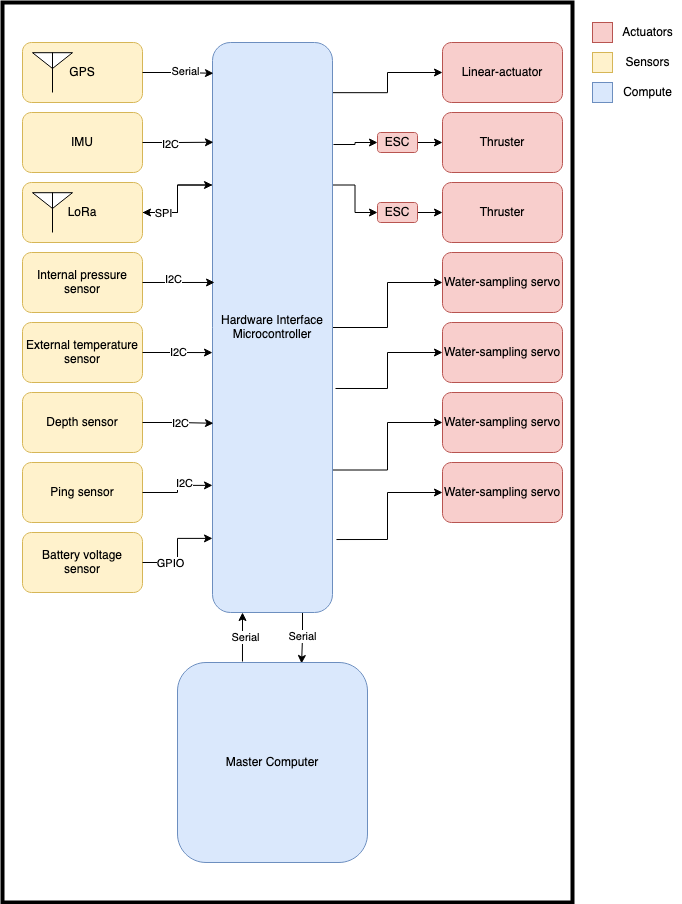

The diagram above was exported from draw.io. Its source (the exported page's mxGraphModel, read from the mxfile embedded in the PNG):
<mxGraphModel dx="1434" dy="797" grid="1" gridSize="10" guides="1" tooltips="1" connect="1" arrows="1" fold="1" page="1" pageScale="1" pageWidth="850" pageHeight="1100" math="0" shadow="0">
  <root>
    <mxCell id="0" />
    <mxCell id="1" parent="0" />
    <mxCell id="4_p3hV5pM8Xutr2XUSIc-1" value="" style="rounded=0;whiteSpace=wrap;html=1;fillColor=none;strokeWidth=4;" vertex="1" parent="1">
      <mxGeometry x="30" y="30" width="570" height="900" as="geometry" />
    </mxCell>
    <mxCell id="4_p3hV5pM8Xutr2XUSIc-2" value="GPS" style="rounded=1;whiteSpace=wrap;html=1;fillColor=#fff2cc;strokeColor=#d6b656;" vertex="1" parent="1">
      <mxGeometry x="50" y="70" width="120" height="60" as="geometry" />
    </mxCell>
    <mxCell id="4_p3hV5pM8Xutr2XUSIc-39" style="edgeStyle=orthogonalEdgeStyle;rounded=0;orthogonalLoop=1;jettySize=auto;html=1;exitX=0;exitY=0.25;exitDx=0;exitDy=0;entryX=1;entryY=0.5;entryDx=0;entryDy=0;" edge="1" parent="1" source="4_p3hV5pM8Xutr2XUSIc-3" target="4_p3hV5pM8Xutr2XUSIc-5">
      <mxGeometry relative="1" as="geometry" />
    </mxCell>
    <mxCell id="4_p3hV5pM8Xutr2XUSIc-56" style="edgeStyle=orthogonalEdgeStyle;rounded=0;orthogonalLoop=1;jettySize=auto;html=1;exitX=0.983;exitY=0.088;exitDx=0;exitDy=0;entryX=0;entryY=0.5;entryDx=0;entryDy=0;exitPerimeter=0;" edge="1" parent="1" source="4_p3hV5pM8Xutr2XUSIc-3" target="4_p3hV5pM8Xutr2XUSIc-20">
      <mxGeometry relative="1" as="geometry" />
    </mxCell>
    <mxCell id="4_p3hV5pM8Xutr2XUSIc-57" style="edgeStyle=orthogonalEdgeStyle;rounded=0;orthogonalLoop=1;jettySize=auto;html=1;exitX=1.008;exitY=0.179;exitDx=0;exitDy=0;entryX=0;entryY=0.5;entryDx=0;entryDy=0;exitPerimeter=0;" edge="1" parent="1" source="4_p3hV5pM8Xutr2XUSIc-3" target="4_p3hV5pM8Xutr2XUSIc-37">
      <mxGeometry relative="1" as="geometry" />
    </mxCell>
    <mxCell id="4_p3hV5pM8Xutr2XUSIc-60" style="edgeStyle=orthogonalEdgeStyle;rounded=0;orthogonalLoop=1;jettySize=auto;html=1;exitX=1;exitY=0.25;exitDx=0;exitDy=0;entryX=0;entryY=0.5;entryDx=0;entryDy=0;" edge="1" parent="1" source="4_p3hV5pM8Xutr2XUSIc-3" target="4_p3hV5pM8Xutr2XUSIc-38">
      <mxGeometry relative="1" as="geometry" />
    </mxCell>
    <mxCell id="4_p3hV5pM8Xutr2XUSIc-62" style="edgeStyle=orthogonalEdgeStyle;rounded=0;orthogonalLoop=1;jettySize=auto;html=1;exitX=1;exitY=0.5;exitDx=0;exitDy=0;entryX=0;entryY=0.5;entryDx=0;entryDy=0;" edge="1" parent="1" source="4_p3hV5pM8Xutr2XUSIc-3" target="4_p3hV5pM8Xutr2XUSIc-25">
      <mxGeometry relative="1" as="geometry" />
    </mxCell>
    <mxCell id="4_p3hV5pM8Xutr2XUSIc-63" style="edgeStyle=orthogonalEdgeStyle;rounded=0;orthogonalLoop=1;jettySize=auto;html=1;exitX=1.025;exitY=0.607;exitDx=0;exitDy=0;entryX=0;entryY=0.5;entryDx=0;entryDy=0;exitPerimeter=0;" edge="1" parent="1" source="4_p3hV5pM8Xutr2XUSIc-3" target="4_p3hV5pM8Xutr2XUSIc-34">
      <mxGeometry relative="1" as="geometry" />
    </mxCell>
    <mxCell id="4_p3hV5pM8Xutr2XUSIc-64" style="edgeStyle=orthogonalEdgeStyle;rounded=0;orthogonalLoop=1;jettySize=auto;html=1;exitX=1;exitY=0.75;exitDx=0;exitDy=0;entryX=0;entryY=0.5;entryDx=0;entryDy=0;" edge="1" parent="1" source="4_p3hV5pM8Xutr2XUSIc-3" target="4_p3hV5pM8Xutr2XUSIc-41">
      <mxGeometry relative="1" as="geometry" />
    </mxCell>
    <mxCell id="4_p3hV5pM8Xutr2XUSIc-65" style="edgeStyle=orthogonalEdgeStyle;rounded=0;orthogonalLoop=1;jettySize=auto;html=1;exitX=1.033;exitY=0.872;exitDx=0;exitDy=0;entryX=0;entryY=0.5;entryDx=0;entryDy=0;exitPerimeter=0;" edge="1" parent="1" source="4_p3hV5pM8Xutr2XUSIc-3" target="4_p3hV5pM8Xutr2XUSIc-42">
      <mxGeometry relative="1" as="geometry" />
    </mxCell>
    <mxCell id="4_p3hV5pM8Xutr2XUSIc-76" style="edgeStyle=orthogonalEdgeStyle;rounded=0;orthogonalLoop=1;jettySize=auto;html=1;exitX=0.75;exitY=1;exitDx=0;exitDy=0;entryX=0.653;entryY=0.005;entryDx=0;entryDy=0;entryPerimeter=0;" edge="1" parent="1" source="4_p3hV5pM8Xutr2XUSIc-3" target="4_p3hV5pM8Xutr2XUSIc-17">
      <mxGeometry relative="1" as="geometry" />
    </mxCell>
    <mxCell id="4_p3hV5pM8Xutr2XUSIc-77" value="&lt;div&gt;Serial&lt;/div&gt;" style="edgeLabel;html=1;align=center;verticalAlign=middle;resizable=0;points=[];" vertex="1" connectable="0" parent="4_p3hV5pM8Xutr2XUSIc-76">
      <mxGeometry x="-0.1137" y="-1" relative="1" as="geometry">
        <mxPoint as="offset" />
      </mxGeometry>
    </mxCell>
    <mxCell id="4_p3hV5pM8Xutr2XUSIc-3" value="Hardware Interface Microcontroller" style="rounded=1;whiteSpace=wrap;html=1;fillColor=#dae8fc;strokeColor=#6c8ebf;" vertex="1" parent="1">
      <mxGeometry x="240" y="70" width="120" height="570" as="geometry" />
    </mxCell>
    <mxCell id="4_p3hV5pM8Xutr2XUSIc-4" value="IMU" style="rounded=1;whiteSpace=wrap;html=1;fillColor=#fff2cc;strokeColor=#d6b656;" vertex="1" parent="1">
      <mxGeometry x="50" y="140" width="120" height="60" as="geometry" />
    </mxCell>
    <mxCell id="4_p3hV5pM8Xutr2XUSIc-40" style="edgeStyle=orthogonalEdgeStyle;rounded=0;orthogonalLoop=1;jettySize=auto;html=1;exitX=1;exitY=0.5;exitDx=0;exitDy=0;entryX=0;entryY=0.25;entryDx=0;entryDy=0;" edge="1" parent="1" source="4_p3hV5pM8Xutr2XUSIc-5" target="4_p3hV5pM8Xutr2XUSIc-3">
      <mxGeometry relative="1" as="geometry" />
    </mxCell>
    <mxCell id="4_p3hV5pM8Xutr2XUSIc-68" value="&lt;div&gt;SPI&lt;/div&gt;" style="edgeLabel;html=1;align=center;verticalAlign=middle;resizable=0;points=[];" vertex="1" connectable="0" parent="4_p3hV5pM8Xutr2XUSIc-40">
      <mxGeometry x="0.4667" y="-2" relative="1" as="geometry">
        <mxPoint x="-24" y="26" as="offset" />
      </mxGeometry>
    </mxCell>
    <mxCell id="4_p3hV5pM8Xutr2XUSIc-5" value="LoRa" style="rounded=1;whiteSpace=wrap;html=1;fillColor=#fff2cc;strokeColor=#d6b656;" vertex="1" parent="1">
      <mxGeometry x="50" y="210" width="120" height="60" as="geometry" />
    </mxCell>
    <mxCell id="4_p3hV5pM8Xutr2XUSIc-6" value="" style="verticalLabelPosition=bottom;shadow=0;dashed=0;align=center;html=1;verticalAlign=top;shape=mxgraph.electrical.radio.aerial_-_antenna_2;" vertex="1" parent="1">
      <mxGeometry x="60" y="220" width="40" height="40" as="geometry" />
    </mxCell>
    <mxCell id="4_p3hV5pM8Xutr2XUSIc-12" value="" style="verticalLabelPosition=bottom;shadow=0;dashed=0;align=center;html=1;verticalAlign=top;shape=mxgraph.electrical.radio.aerial_-_antenna_2;" vertex="1" parent="1">
      <mxGeometry x="60" y="80" width="40" height="40" as="geometry" />
    </mxCell>
    <mxCell id="4_p3hV5pM8Xutr2XUSIc-74" style="edgeStyle=orthogonalEdgeStyle;rounded=0;orthogonalLoop=1;jettySize=auto;html=1;exitX=0.342;exitY=-0.005;exitDx=0;exitDy=0;entryX=0.25;entryY=1;entryDx=0;entryDy=0;exitPerimeter=0;" edge="1" parent="1" source="4_p3hV5pM8Xutr2XUSIc-17" target="4_p3hV5pM8Xutr2XUSIc-3">
      <mxGeometry relative="1" as="geometry" />
    </mxCell>
    <mxCell id="4_p3hV5pM8Xutr2XUSIc-75" value="Serial" style="edgeLabel;html=1;align=center;verticalAlign=middle;resizable=0;points=[];" vertex="1" connectable="0" parent="4_p3hV5pM8Xutr2XUSIc-74">
      <mxGeometry x="0.04" y="-3" relative="1" as="geometry">
        <mxPoint as="offset" />
      </mxGeometry>
    </mxCell>
    <mxCell id="4_p3hV5pM8Xutr2XUSIc-17" value="Master Computer" style="rounded=1;whiteSpace=wrap;html=1;fillColor=#dae8fc;strokeColor=#6c8ebf;" vertex="1" parent="1">
      <mxGeometry x="205" y="690" width="190" height="200" as="geometry" />
    </mxCell>
    <mxCell id="4_p3hV5pM8Xutr2XUSIc-19" value="Thruster" style="rounded=1;whiteSpace=wrap;html=1;fillColor=#f8cecc;strokeColor=#b85450;" vertex="1" parent="1">
      <mxGeometry x="470" y="140" width="120" height="60" as="geometry" />
    </mxCell>
    <mxCell id="4_p3hV5pM8Xutr2XUSIc-20" value="Linear-actuator" style="rounded=1;whiteSpace=wrap;html=1;fillColor=#f8cecc;strokeColor=#b85450;" vertex="1" parent="1">
      <mxGeometry x="470" y="70" width="120" height="60" as="geometry" />
    </mxCell>
    <mxCell id="4_p3hV5pM8Xutr2XUSIc-22" value="Internal pressure sensor" style="rounded=1;whiteSpace=wrap;html=1;fillColor=#fff2cc;strokeColor=#d6b656;" vertex="1" parent="1">
      <mxGeometry x="50" y="280" width="120" height="60" as="geometry" />
    </mxCell>
    <mxCell id="4_p3hV5pM8Xutr2XUSIc-24" value="External temperature sensor" style="rounded=1;whiteSpace=wrap;html=1;fillColor=#fff2cc;strokeColor=#d6b656;" vertex="1" parent="1">
      <mxGeometry x="50" y="350" width="120" height="60" as="geometry" />
    </mxCell>
    <mxCell id="4_p3hV5pM8Xutr2XUSIc-25" value="Water-sampling servo" style="rounded=1;whiteSpace=wrap;html=1;fillColor=#f8cecc;strokeColor=#b85450;" vertex="1" parent="1">
      <mxGeometry x="470" y="280" width="120" height="60" as="geometry" />
    </mxCell>
    <mxCell id="4_p3hV5pM8Xutr2XUSIc-27" value="Depth sensor" style="rounded=1;whiteSpace=wrap;html=1;fillColor=#fff2cc;strokeColor=#d6b656;" vertex="1" parent="1">
      <mxGeometry x="50" y="420" width="120" height="60" as="geometry" />
    </mxCell>
    <mxCell id="4_p3hV5pM8Xutr2XUSIc-28" value="Ping sensor" style="rounded=1;whiteSpace=wrap;html=1;fillColor=#fff2cc;strokeColor=#d6b656;" vertex="1" parent="1">
      <mxGeometry x="50" y="490" width="120" height="60" as="geometry" />
    </mxCell>
    <mxCell id="4_p3hV5pM8Xutr2XUSIc-33" value="Thruster" style="rounded=1;whiteSpace=wrap;html=1;fillColor=#f8cecc;strokeColor=#b85450;" vertex="1" parent="1">
      <mxGeometry x="470" y="210" width="120" height="60" as="geometry" />
    </mxCell>
    <mxCell id="4_p3hV5pM8Xutr2XUSIc-34" value="Water-sampling servo" style="rounded=1;whiteSpace=wrap;html=1;fillColor=#f8cecc;strokeColor=#b85450;" vertex="1" parent="1">
      <mxGeometry x="470" y="350" width="120" height="60" as="geometry" />
    </mxCell>
    <mxCell id="4_p3hV5pM8Xutr2XUSIc-36" value="Battery voltage sensor" style="rounded=1;whiteSpace=wrap;html=1;fillColor=#fff2cc;strokeColor=#d6b656;" vertex="1" parent="1">
      <mxGeometry x="50" y="560" width="120" height="60" as="geometry" />
    </mxCell>
    <mxCell id="4_p3hV5pM8Xutr2XUSIc-59" style="edgeStyle=orthogonalEdgeStyle;rounded=0;orthogonalLoop=1;jettySize=auto;html=1;exitX=1;exitY=0.5;exitDx=0;exitDy=0;entryX=0;entryY=0.5;entryDx=0;entryDy=0;" edge="1" parent="1" source="4_p3hV5pM8Xutr2XUSIc-37" target="4_p3hV5pM8Xutr2XUSIc-19">
      <mxGeometry relative="1" as="geometry" />
    </mxCell>
    <mxCell id="4_p3hV5pM8Xutr2XUSIc-37" value="ESC" style="rounded=1;whiteSpace=wrap;html=1;fillColor=#f8cecc;strokeColor=#b85450;" vertex="1" parent="1">
      <mxGeometry x="405" y="160" width="40" height="20" as="geometry" />
    </mxCell>
    <mxCell id="4_p3hV5pM8Xutr2XUSIc-61" style="edgeStyle=orthogonalEdgeStyle;rounded=0;orthogonalLoop=1;jettySize=auto;html=1;exitX=1;exitY=0.5;exitDx=0;exitDy=0;" edge="1" parent="1" source="4_p3hV5pM8Xutr2XUSIc-38" target="4_p3hV5pM8Xutr2XUSIc-33">
      <mxGeometry relative="1" as="geometry" />
    </mxCell>
    <mxCell id="4_p3hV5pM8Xutr2XUSIc-38" value="ESC" style="rounded=1;whiteSpace=wrap;html=1;fillColor=#f8cecc;strokeColor=#b85450;" vertex="1" parent="1">
      <mxGeometry x="405" y="230" width="40" height="20" as="geometry" />
    </mxCell>
    <mxCell id="4_p3hV5pM8Xutr2XUSIc-41" value="Water-sampling servo" style="rounded=1;whiteSpace=wrap;html=1;fillColor=#f8cecc;strokeColor=#b85450;" vertex="1" parent="1">
      <mxGeometry x="470" y="420" width="120" height="60" as="geometry" />
    </mxCell>
    <mxCell id="4_p3hV5pM8Xutr2XUSIc-42" value="Water-sampling servo" style="rounded=1;whiteSpace=wrap;html=1;fillColor=#f8cecc;strokeColor=#b85450;" vertex="1" parent="1">
      <mxGeometry x="470" y="490" width="120" height="60" as="geometry" />
    </mxCell>
    <mxCell id="4_p3hV5pM8Xutr2XUSIc-43" value="" style="rounded=0;whiteSpace=wrap;html=1;fillColor=#f8cecc;strokeColor=#b85450;" vertex="1" parent="1">
      <mxGeometry x="620" y="50" width="20" height="20" as="geometry" />
    </mxCell>
    <mxCell id="4_p3hV5pM8Xutr2XUSIc-44" value="" style="rounded=0;whiteSpace=wrap;html=1;fillColor=#fff2cc;strokeColor=#d6b656;" vertex="1" parent="1">
      <mxGeometry x="620" y="80" width="20" height="20" as="geometry" />
    </mxCell>
    <mxCell id="4_p3hV5pM8Xutr2XUSIc-45" value="" style="rounded=0;whiteSpace=wrap;html=1;fillColor=#dae8fc;strokeColor=#6c8ebf;" vertex="1" parent="1">
      <mxGeometry x="620" y="110" width="20" height="20" as="geometry" />
    </mxCell>
    <mxCell id="4_p3hV5pM8Xutr2XUSIc-46" value="Actuators" style="text;html=1;align=center;verticalAlign=middle;resizable=0;points=[];autosize=1;strokeColor=none;fillColor=none;" vertex="1" parent="1">
      <mxGeometry x="640" y="45" width="70" height="30" as="geometry" />
    </mxCell>
    <mxCell id="4_p3hV5pM8Xutr2XUSIc-47" value="Sensors" style="text;html=1;align=center;verticalAlign=middle;resizable=0;points=[];autosize=1;strokeColor=none;fillColor=none;" vertex="1" parent="1">
      <mxGeometry x="640" y="75" width="70" height="30" as="geometry" />
    </mxCell>
    <mxCell id="4_p3hV5pM8Xutr2XUSIc-48" value="Compute" style="text;html=1;align=center;verticalAlign=middle;resizable=0;points=[];autosize=1;strokeColor=none;fillColor=none;" vertex="1" parent="1">
      <mxGeometry x="640" y="105" width="70" height="30" as="geometry" />
    </mxCell>
    <mxCell id="4_p3hV5pM8Xutr2XUSIc-49" style="edgeStyle=orthogonalEdgeStyle;rounded=0;orthogonalLoop=1;jettySize=auto;html=1;exitX=1;exitY=0.5;exitDx=0;exitDy=0;entryX=0.008;entryY=0.054;entryDx=0;entryDy=0;entryPerimeter=0;" edge="1" parent="1" source="4_p3hV5pM8Xutr2XUSIc-2" target="4_p3hV5pM8Xutr2XUSIc-3">
      <mxGeometry relative="1" as="geometry" />
    </mxCell>
    <mxCell id="4_p3hV5pM8Xutr2XUSIc-66" value="Serial" style="edgeLabel;html=1;align=center;verticalAlign=middle;resizable=0;points=[];" vertex="1" connectable="0" parent="4_p3hV5pM8Xutr2XUSIc-49">
      <mxGeometry x="0.1929" y="2" relative="1" as="geometry">
        <mxPoint as="offset" />
      </mxGeometry>
    </mxCell>
    <mxCell id="4_p3hV5pM8Xutr2XUSIc-50" style="edgeStyle=orthogonalEdgeStyle;rounded=0;orthogonalLoop=1;jettySize=auto;html=1;exitX=1;exitY=0.5;exitDx=0;exitDy=0;entryX=0.008;entryY=0.175;entryDx=0;entryDy=0;entryPerimeter=0;" edge="1" parent="1" source="4_p3hV5pM8Xutr2XUSIc-4" target="4_p3hV5pM8Xutr2XUSIc-3">
      <mxGeometry relative="1" as="geometry" />
    </mxCell>
    <mxCell id="4_p3hV5pM8Xutr2XUSIc-67" value="I2C" style="edgeLabel;html=1;align=center;verticalAlign=middle;resizable=0;points=[];" vertex="1" connectable="0" parent="4_p3hV5pM8Xutr2XUSIc-50">
      <mxGeometry x="-0.2411" y="-1" relative="1" as="geometry">
        <mxPoint as="offset" />
      </mxGeometry>
    </mxCell>
    <mxCell id="4_p3hV5pM8Xutr2XUSIc-51" style="edgeStyle=orthogonalEdgeStyle;rounded=0;orthogonalLoop=1;jettySize=auto;html=1;exitX=1;exitY=0.5;exitDx=0;exitDy=0;entryX=0.017;entryY=0.421;entryDx=0;entryDy=0;entryPerimeter=0;" edge="1" parent="1" source="4_p3hV5pM8Xutr2XUSIc-22" target="4_p3hV5pM8Xutr2XUSIc-3">
      <mxGeometry relative="1" as="geometry" />
    </mxCell>
    <mxCell id="4_p3hV5pM8Xutr2XUSIc-69" value="I2C" style="edgeLabel;html=1;align=center;verticalAlign=middle;resizable=0;points=[];" vertex="1" connectable="0" parent="4_p3hV5pM8Xutr2XUSIc-51">
      <mxGeometry x="-0.1393" y="3" relative="1" as="geometry">
        <mxPoint as="offset" />
      </mxGeometry>
    </mxCell>
    <mxCell id="4_p3hV5pM8Xutr2XUSIc-52" style="edgeStyle=orthogonalEdgeStyle;rounded=0;orthogonalLoop=1;jettySize=auto;html=1;exitX=1;exitY=0.5;exitDx=0;exitDy=0;entryX=0;entryY=0.544;entryDx=0;entryDy=0;entryPerimeter=0;" edge="1" parent="1" source="4_p3hV5pM8Xutr2XUSIc-24" target="4_p3hV5pM8Xutr2XUSIc-3">
      <mxGeometry relative="1" as="geometry" />
    </mxCell>
    <mxCell id="4_p3hV5pM8Xutr2XUSIc-70" value="&lt;div&gt;I2C&lt;/div&gt;" style="edgeLabel;html=1;align=center;verticalAlign=middle;resizable=0;points=[];" vertex="1" connectable="0" parent="4_p3hV5pM8Xutr2XUSIc-52">
      <mxGeometry x="0.03" y="1" relative="1" as="geometry">
        <mxPoint as="offset" />
      </mxGeometry>
    </mxCell>
    <mxCell id="4_p3hV5pM8Xutr2XUSIc-53" style="edgeStyle=orthogonalEdgeStyle;rounded=0;orthogonalLoop=1;jettySize=auto;html=1;exitX=1;exitY=0.5;exitDx=0;exitDy=0;entryX=0.008;entryY=0.668;entryDx=0;entryDy=0;entryPerimeter=0;" edge="1" parent="1" source="4_p3hV5pM8Xutr2XUSIc-27" target="4_p3hV5pM8Xutr2XUSIc-3">
      <mxGeometry relative="1" as="geometry" />
    </mxCell>
    <mxCell id="4_p3hV5pM8Xutr2XUSIc-71" value="I2C" style="edgeLabel;html=1;align=center;verticalAlign=middle;resizable=0;points=[];" vertex="1" connectable="0" parent="4_p3hV5pM8Xutr2XUSIc-53">
      <mxGeometry x="0.0535" relative="1" as="geometry">
        <mxPoint as="offset" />
      </mxGeometry>
    </mxCell>
    <mxCell id="4_p3hV5pM8Xutr2XUSIc-54" style="edgeStyle=orthogonalEdgeStyle;rounded=0;orthogonalLoop=1;jettySize=auto;html=1;exitX=1;exitY=0.5;exitDx=0;exitDy=0;entryX=0;entryY=0.777;entryDx=0;entryDy=0;entryPerimeter=0;" edge="1" parent="1" source="4_p3hV5pM8Xutr2XUSIc-28" target="4_p3hV5pM8Xutr2XUSIc-3">
      <mxGeometry relative="1" as="geometry" />
    </mxCell>
    <mxCell id="4_p3hV5pM8Xutr2XUSIc-72" value="I2C" style="edgeLabel;html=1;align=center;verticalAlign=middle;resizable=0;points=[];" vertex="1" connectable="0" parent="4_p3hV5pM8Xutr2XUSIc-54">
      <mxGeometry x="0.2737" y="2" relative="1" as="geometry">
        <mxPoint as="offset" />
      </mxGeometry>
    </mxCell>
    <mxCell id="4_p3hV5pM8Xutr2XUSIc-55" style="edgeStyle=orthogonalEdgeStyle;rounded=0;orthogonalLoop=1;jettySize=auto;html=1;exitX=1;exitY=0.5;exitDx=0;exitDy=0;entryX=0;entryY=0.87;entryDx=0;entryDy=0;entryPerimeter=0;" edge="1" parent="1" source="4_p3hV5pM8Xutr2XUSIc-36" target="4_p3hV5pM8Xutr2XUSIc-3">
      <mxGeometry relative="1" as="geometry" />
    </mxCell>
    <mxCell id="4_p3hV5pM8Xutr2XUSIc-73" value="GPIO" style="edgeLabel;html=1;align=center;verticalAlign=middle;resizable=0;points=[];" vertex="1" connectable="0" parent="4_p3hV5pM8Xutr2XUSIc-55">
      <mxGeometry x="-0.4261" relative="1" as="geometry">
        <mxPoint as="offset" />
      </mxGeometry>
    </mxCell>
  </root>
</mxGraphModel>